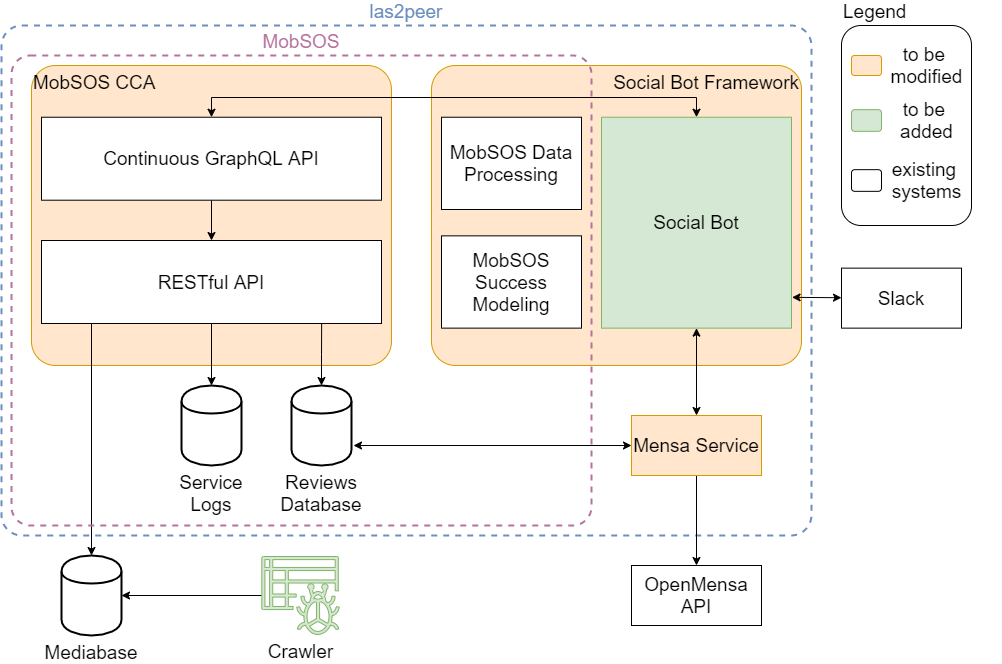

The diagram above was exported from draw.io. Its source (the exported page's mxGraphModel, read from the mxfile embedded in the PNG):
<mxGraphModel dx="1086" dy="806" grid="1" gridSize="10" guides="1" tooltips="1" connect="1" arrows="1" fold="1" page="1" pageScale="1" pageWidth="1169" pageHeight="827" math="0" shadow="0">
  <root>
    <mxCell id="0" />
    <mxCell id="1" parent="0" />
    <mxCell id="bOWX4QAutCBN_gvKiz6E-16" value="las2peer" style="rounded=1;whiteSpace=wrap;html=1;strokeWidth=2;fillColor=none;fontSize=19;align=center;labelPosition=center;verticalLabelPosition=top;verticalAlign=bottom;dashed=1;arcSize=4;strokeColor=#6C8EBF;fontColor=#6C8EBF;" parent="1" vertex="1">
      <mxGeometry x="20" y="40" width="810" height="510" as="geometry" />
    </mxCell>
    <mxCell id="bOWX4QAutCBN_gvKiz6E-20" style="edgeStyle=orthogonalEdgeStyle;rounded=0;orthogonalLoop=1;jettySize=auto;html=1;exitX=0;exitY=0.5;exitDx=0;exitDy=0;startArrow=classic;startFill=1;endArrow=classic;endFill=1;fontSize=19;fontColor=#B5739D;" parent="1" source="55XvUiN6MnufE-i6Hk9X-8" edge="1">
      <mxGeometry relative="1" as="geometry">
        <mxPoint x="372" y="460" as="targetPoint" />
      </mxGeometry>
    </mxCell>
    <mxCell id="MvzHDnrqeijaSGFF0Mhc-3" value="" style="edgeStyle=orthogonalEdgeStyle;rounded=0;orthogonalLoop=1;jettySize=auto;html=1;" parent="1" source="55XvUiN6MnufE-i6Hk9X-8" target="MvzHDnrqeijaSGFF0Mhc-2" edge="1">
      <mxGeometry relative="1" as="geometry" />
    </mxCell>
    <mxCell id="55XvUiN6MnufE-i6Hk9X-8" value="Mensa Service" style="rounded=0;whiteSpace=wrap;html=1;fontSize=19;fillColor=#ffe6cc;strokeColor=#d79b00;" parent="1" vertex="1">
      <mxGeometry x="650" y="430" width="130" height="60" as="geometry" />
    </mxCell>
    <mxCell id="MvzHDnrqeijaSGFF0Mhc-2" value="OpenMensa API" style="rounded=0;whiteSpace=wrap;html=1;fontSize=19;" parent="1" vertex="1">
      <mxGeometry x="650" y="580" width="130" height="60" as="geometry" />
    </mxCell>
    <mxCell id="55XvUiN6MnufE-i6Hk9X-4" value="MobSOS CCA" style="rounded=1;whiteSpace=wrap;html=1;fillColor=#ffe6cc;strokeColor=#d79b00;verticalAlign=top;align=left;fontSize=19;arcSize=8;" parent="1" vertex="1">
      <mxGeometry x="50" y="80" width="360" height="300" as="geometry" />
    </mxCell>
    <mxCell id="bOWX4QAutCBN_gvKiz6E-7" style="edgeStyle=orthogonalEdgeStyle;rounded=0;orthogonalLoop=1;jettySize=auto;html=1;exitX=0.5;exitY=0;exitDx=0;exitDy=0;entryX=0.5;entryY=1;entryDx=0;entryDy=0;fontSize=19;startArrow=classic;startFill=1;endArrow=none;endFill=0;" parent="1" source="55XvUiN6MnufE-i6Hk9X-7" target="55XvUiN6MnufE-i6Hk9X-6" edge="1">
      <mxGeometry relative="1" as="geometry" />
    </mxCell>
    <mxCell id="bOWX4QAutCBN_gvKiz6E-14" style="edgeStyle=orthogonalEdgeStyle;rounded=0;orthogonalLoop=1;jettySize=auto;html=1;exitX=0.5;exitY=1;exitDx=0;exitDy=0;entryX=0.5;entryY=0;entryDx=0;entryDy=0;startArrow=none;startFill=0;endArrow=classic;endFill=1;fontSize=19;" parent="1" source="55XvUiN6MnufE-i6Hk9X-7" target="bOWX4QAutCBN_gvKiz6E-9" edge="1">
      <mxGeometry relative="1" as="geometry" />
    </mxCell>
    <mxCell id="55XvUiN6MnufE-i6Hk9X-6" value="Continuous GraphQL API" style="rounded=0;whiteSpace=wrap;html=1;fontSize=19;" parent="1" vertex="1">
      <mxGeometry x="60" y="131.72961709026754" width="340" height="82.9717228553717" as="geometry" />
    </mxCell>
    <mxCell id="55XvUiN6MnufE-i6Hk9X-5" value="Social Bot Framework" style="rounded=1;whiteSpace=wrap;html=1;fillColor=#ffe6cc;strokeColor=#d79b00;verticalAlign=top;align=right;fontSize=19;perimeterSpacing=4;arcSize=8;" parent="1" vertex="1">
      <mxGeometry x="450" y="80" width="370" height="300" as="geometry" />
    </mxCell>
    <mxCell id="55XvUiN6MnufE-i6Hk9X-10" value="MobSOS Data Processing" style="rounded=0;whiteSpace=wrap;html=1;fontSize=19;" parent="1" vertex="1">
      <mxGeometry x="460" y="131.72727272727275" width="140" height="92.27272727272727" as="geometry" />
    </mxCell>
    <mxCell id="55XvUiN6MnufE-i6Hk9X-11" value="MobSOS Success Modeling" style="rounded=0;whiteSpace=wrap;html=1;fontSize=19;" parent="1" vertex="1">
      <mxGeometry x="460" y="250.36363636363637" width="140" height="92.27272727272727" as="geometry" />
    </mxCell>
    <mxCell id="bOWX4QAutCBN_gvKiz6E-15" style="edgeStyle=orthogonalEdgeStyle;rounded=0;orthogonalLoop=1;jettySize=auto;html=1;exitX=0.5;exitY=0;exitDx=0;exitDy=0;entryX=0.824;entryY=0.993;entryDx=0;entryDy=0;entryPerimeter=0;startArrow=classic;startFill=1;endArrow=none;endFill=0;fontSize=19;" parent="1" source="bOWX4QAutCBN_gvKiz6E-8" target="55XvUiN6MnufE-i6Hk9X-7" edge="1">
      <mxGeometry relative="1" as="geometry" />
    </mxCell>
    <mxCell id="bOWX4QAutCBN_gvKiz6E-8" value="Reviews Database" style="shape=cylinder;whiteSpace=wrap;html=1;boundedLbl=1;backgroundOutline=1;rounded=1;strokeWidth=2;fillColor=none;fontSize=19;align=center;labelPosition=center;verticalLabelPosition=bottom;verticalAlign=top;" parent="1" vertex="1">
      <mxGeometry x="310" y="400" width="60" height="80" as="geometry" />
    </mxCell>
    <mxCell id="bOWX4QAutCBN_gvKiz6E-9" value="Service Logs&lt;br style=&quot;font-size: 19px;&quot;&gt;" style="shape=cylinder;whiteSpace=wrap;html=1;boundedLbl=1;backgroundOutline=1;rounded=1;strokeWidth=2;fillColor=none;fontSize=19;align=center;labelPosition=center;verticalLabelPosition=bottom;verticalAlign=top;" parent="1" vertex="1">
      <mxGeometry x="200" y="400" width="60" height="80" as="geometry" />
    </mxCell>
    <mxCell id="bOWX4QAutCBN_gvKiz6E-13" style="edgeStyle=orthogonalEdgeStyle;rounded=0;orthogonalLoop=1;jettySize=auto;html=1;exitX=0.5;exitY=0;exitDx=0;exitDy=0;startArrow=classic;startFill=1;endArrow=none;endFill=0;fontSize=19;" parent="1" source="bOWX4QAutCBN_gvKiz6E-12" edge="1">
      <mxGeometry relative="1" as="geometry">
        <mxPoint x="110" y="337" as="targetPoint" />
      </mxGeometry>
    </mxCell>
    <mxCell id="bOWX4QAutCBN_gvKiz6E-12" value="Mediabase" style="shape=cylinder;whiteSpace=wrap;html=1;boundedLbl=1;backgroundOutline=1;rounded=1;strokeWidth=2;fillColor=none;fontSize=19;align=center;labelPosition=center;verticalLabelPosition=bottom;verticalAlign=top;" parent="1" vertex="1">
      <mxGeometry x="80" y="570" width="60" height="80" as="geometry" />
    </mxCell>
    <mxCell id="55XvUiN6MnufE-i6Hk9X-7" value="RESTful API" style="rounded=0;whiteSpace=wrap;html=1;fontSize=19;" parent="1" vertex="1">
      <mxGeometry x="60" y="255.01483143388498" width="340" height="82.9717228553717" as="geometry" />
    </mxCell>
    <mxCell id="bOWX4QAutCBN_gvKiz6E-19" style="edgeStyle=orthogonalEdgeStyle;rounded=0;orthogonalLoop=1;jettySize=auto;html=1;exitX=0.5;exitY=0;exitDx=0;exitDy=0;entryX=0.5;entryY=1;entryDx=0;entryDy=0;startArrow=classic;startFill=1;endArrow=classic;endFill=1;fontSize=19;fontColor=#6C8EBF;" parent="1" source="55XvUiN6MnufE-i6Hk9X-8" target="55XvUiN6MnufE-i6Hk9X-9" edge="1">
      <mxGeometry relative="1" as="geometry" />
    </mxCell>
    <mxCell id="bOWX4QAutCBN_gvKiz6E-23" value="" style="edgeStyle=orthogonalEdgeStyle;rounded=0;orthogonalLoop=1;jettySize=auto;html=1;startArrow=classic;startFill=1;endArrow=classic;endFill=1;fontSize=19;fontColor=#B5739D;entryX=0.5;entryY=0;entryDx=0;entryDy=0;exitX=0.5;exitY=0;exitDx=0;exitDy=0;" parent="1" source="55XvUiN6MnufE-i6Hk9X-6" target="55XvUiN6MnufE-i6Hk9X-9" edge="1">
      <mxGeometry relative="1" as="geometry">
        <mxPoint x="230" y="51.72961709026754" as="targetPoint" />
      </mxGeometry>
    </mxCell>
    <mxCell id="bOWX4QAutCBN_gvKiz6E-25" style="rounded=0;orthogonalLoop=1;jettySize=auto;html=1;startArrow=none;startFill=0;endArrow=classic;endFill=1;fontSize=19;fontColor=#000000;" parent="1" source="bOWX4QAutCBN_gvKiz6E-24" edge="1">
      <mxGeometry relative="1" as="geometry">
        <mxPoint x="140" y="610" as="targetPoint" />
      </mxGeometry>
    </mxCell>
    <mxCell id="bOWX4QAutCBN_gvKiz6E-24" value="Crawler" style="outlineConnect=0;fillColor=#d5e8d4;strokeColor=#82b366;dashed=0;verticalLabelPosition=bottom;verticalAlign=top;align=center;html=1;fontSize=19;fontStyle=0;aspect=fixed;pointerEvents=1;shape=mxgraph.aws4.glue_crawlers;rounded=1;" parent="1" vertex="1">
      <mxGeometry x="280" y="571" width="78" height="78" as="geometry" />
    </mxCell>
    <mxCell id="bOWX4QAutCBN_gvKiz6E-27" style="rounded=0;orthogonalLoop=1;jettySize=auto;html=1;entryX=1.003;entryY=0.854;entryDx=0;entryDy=0;startArrow=classic;startFill=1;endArrow=classic;endFill=1;fontSize=19;fontColor=#000000;entryPerimeter=0;" parent="1" source="bOWX4QAutCBN_gvKiz6E-26" target="55XvUiN6MnufE-i6Hk9X-9" edge="1">
      <mxGeometry relative="1" as="geometry" />
    </mxCell>
    <mxCell id="bOWX4QAutCBN_gvKiz6E-26" value="Slack" style="rounded=0;whiteSpace=wrap;html=1;strokeWidth=1;fontSize=19;align=center;gradientColor=#ffffff;" parent="1" vertex="1">
      <mxGeometry x="860" y="282.64" width="120" height="60" as="geometry" />
    </mxCell>
    <mxCell id="55XvUiN6MnufE-i6Hk9X-9" value="Social Bot" style="rounded=0;whiteSpace=wrap;html=1;verticalAlign=middle;fontSize=19;fillColor=#d5e8d4;strokeColor=#82b366;" parent="1" vertex="1">
      <mxGeometry x="620" y="131.72727272727275" width="190" height="210.9090909090909" as="geometry" />
    </mxCell>
    <mxCell id="bOWX4QAutCBN_gvKiz6E-2" value="MobSOS" style="rounded=1;whiteSpace=wrap;html=1;verticalAlign=bottom;align=center;dashed=1;strokeWidth=2;fontSize=19;fillColor=none;perimeterSpacing=9;labelPosition=center;verticalLabelPosition=top;arcSize=4;strokeColor=#B5739D;fontColor=#B5739D;" parent="1" vertex="1">
      <mxGeometry x="30" y="70" width="580" height="470" as="geometry" />
    </mxCell>
    <mxCell id="bOWX4QAutCBN_gvKiz6E-37" value="" style="group;fontSize=19;" parent="1" vertex="1" connectable="0">
      <mxGeometry x="870" y="60" width="120" height="45" as="geometry" />
    </mxCell>
    <mxCell id="bOWX4QAutCBN_gvKiz6E-31" value="to be &lt;br style=&quot;font-size: 19px;&quot;&gt;modified" style="text;html=1;align=center;verticalAlign=middle;resizable=0;points=[];autosize=1;fontSize=19;" parent="bOWX4QAutCBN_gvKiz6E-37" vertex="1">
      <mxGeometry x="30" y="-5" width="90" height="50" as="geometry" />
    </mxCell>
    <mxCell id="bOWX4QAutCBN_gvKiz6E-36" value="" style="group;fontSize=19;" parent="bOWX4QAutCBN_gvKiz6E-37" vertex="1" connectable="0">
      <mxGeometry y="10" width="30" height="20" as="geometry" />
    </mxCell>
    <mxCell id="bOWX4QAutCBN_gvKiz6E-29" value="" style="rounded=1;whiteSpace=wrap;html=1;strokeWidth=1;fillColor=#ffe6cc;fontSize=19;align=left;strokeColor=#d79b00;labelPosition=right;verticalLabelPosition=middle;verticalAlign=middle;" parent="bOWX4QAutCBN_gvKiz6E-36" vertex="1">
      <mxGeometry width="30" height="20" as="geometry" />
    </mxCell>
    <mxCell id="bOWX4QAutCBN_gvKiz6E-38" value="" style="group;fontSize=19;" parent="1" vertex="1" connectable="0">
      <mxGeometry x="860" y="40" width="160" height="200" as="geometry" />
    </mxCell>
    <mxCell id="bOWX4QAutCBN_gvKiz6E-28" value="Legend" style="rounded=1;whiteSpace=wrap;html=1;strokeWidth=1;gradientColor=none;fontSize=19;align=left;verticalAlign=bottom;labelPosition=center;verticalLabelPosition=top;fillColor=none;" parent="bOWX4QAutCBN_gvKiz6E-38" vertex="1">
      <mxGeometry width="130" height="200" as="geometry" />
    </mxCell>
    <mxCell id="u1fXWw_24oH9YSmu2nTn-1" value="" style="group" vertex="1" connectable="0" parent="bOWX4QAutCBN_gvKiz6E-38">
      <mxGeometry x="10" y="70.00333333333334" width="110" height="50" as="geometry" />
    </mxCell>
    <mxCell id="bOWX4QAutCBN_gvKiz6E-34" value="" style="rounded=1;whiteSpace=wrap;html=1;strokeWidth=1;fillColor=#d5e8d4;fontSize=19;align=left;strokeColor=#82b366;labelPosition=right;verticalLabelPosition=middle;verticalAlign=middle;" parent="u1fXWw_24oH9YSmu2nTn-1" vertex="1">
      <mxGeometry y="14.166666666666657" width="30" height="21.67" as="geometry" />
    </mxCell>
    <mxCell id="bOWX4QAutCBN_gvKiz6E-35" value="to be &lt;br style=&quot;font-size: 19px;&quot;&gt;added" style="text;html=1;align=center;verticalAlign=middle;resizable=0;points=[];autosize=1;fontSize=19;" parent="u1fXWw_24oH9YSmu2nTn-1" vertex="1">
      <mxGeometry x="40" width="70" height="50" as="geometry" />
    </mxCell>
    <mxCell id="u1fXWw_24oH9YSmu2nTn-3" value="" style="rounded=1;whiteSpace=wrap;html=1;strokeWidth=1;fontSize=19;align=left;labelPosition=right;verticalLabelPosition=middle;verticalAlign=middle;" vertex="1" parent="bOWX4QAutCBN_gvKiz6E-38">
      <mxGeometry x="10" y="144.17" width="30" height="21.67" as="geometry" />
    </mxCell>
    <mxCell id="u1fXWw_24oH9YSmu2nTn-4" value="existing &lt;br&gt;systems" style="text;html=1;align=center;verticalAlign=middle;resizable=0;points=[];autosize=1;fontSize=19;" vertex="1" parent="bOWX4QAutCBN_gvKiz6E-38">
      <mxGeometry x="40" y="130.00333333333333" width="90" height="50" as="geometry" />
    </mxCell>
  </root>
</mxGraphModel>